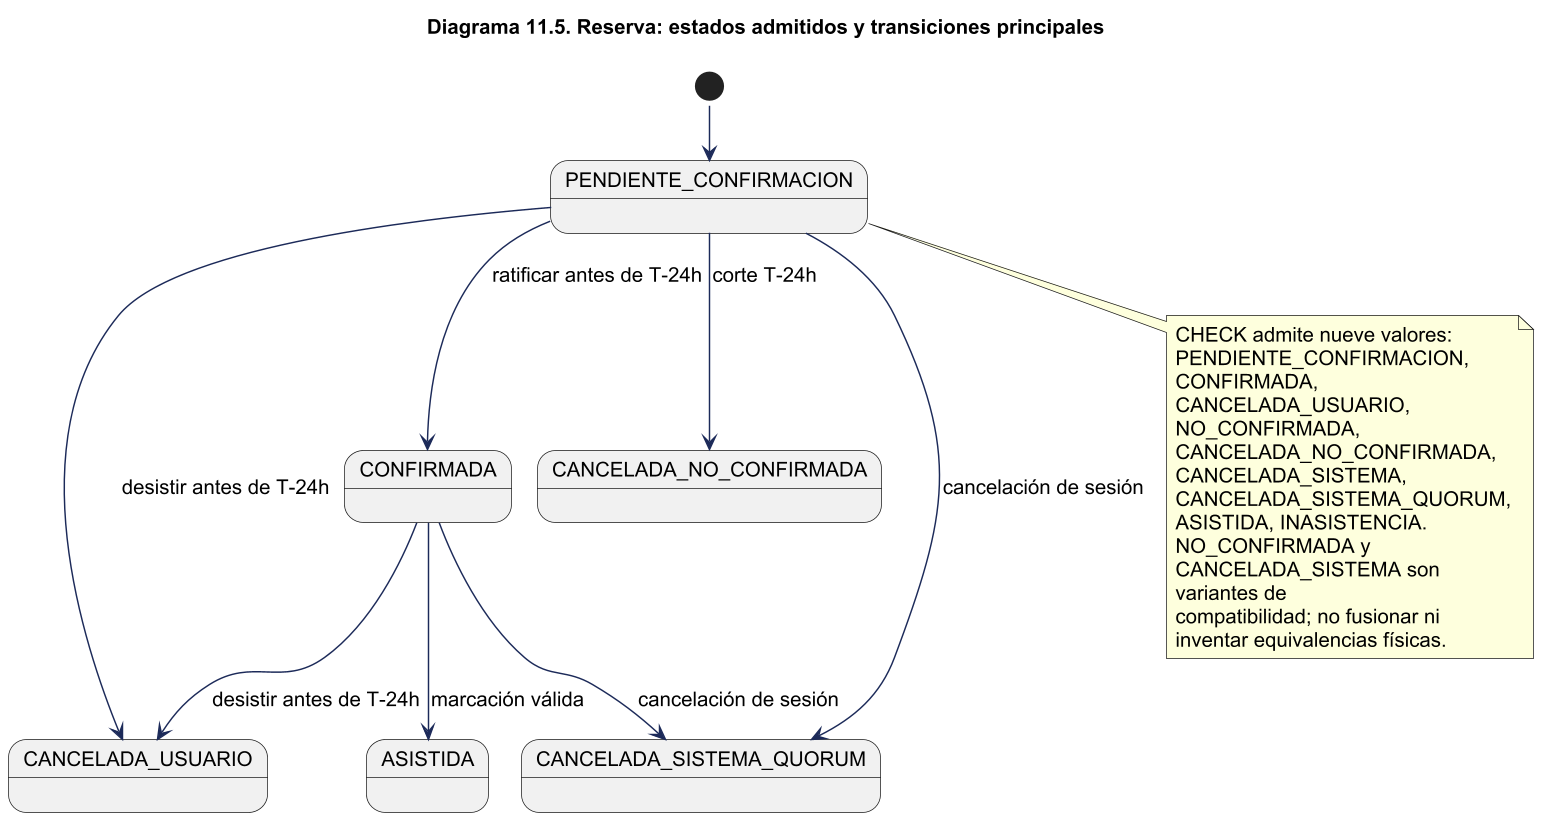

The diagram above was rendered by PlantUML. Its source (embedded in the PNG):
@startuml
!pragma layout smetana
skinparam backgroundColor white
skinparam shadowing false
skinparam defaultFontName Arial
skinparam defaultFontSize 14
skinparam ArrowColor #1C2A59
skinparam packageStyle rectangle
skinparam wrapWidth 220
skinparam maxMessageSize 260
skinparam dpi 140
title Diagrama 11.5. Reserva: estados admitidos y transiciones principales
[*] --> PENDIENTE_CONFIRMACION
PENDIENTE_CONFIRMACION --> CONFIRMADA : ratificar antes de T-24h
PENDIENTE_CONFIRMACION --> CANCELADA_USUARIO : desistir antes de T-24h
CONFIRMADA --> CANCELADA_USUARIO : desistir antes de T-24h
PENDIENTE_CONFIRMACION --> CANCELADA_NO_CONFIRMADA : corte T-24h
CONFIRMADA --> ASISTIDA : marcación válida
PENDIENTE_CONFIRMACION --> CANCELADA_SISTEMA_QUORUM : cancelación de sesión
CONFIRMADA --> CANCELADA_SISTEMA_QUORUM : cancelación de sesión
note bottom of PENDIENTE_CONFIRMACION
CHECK admite nueve valores: PENDIENTE_CONFIRMACION,
CONFIRMADA, CANCELADA_USUARIO, NO_CONFIRMADA,
CANCELADA_NO_CONFIRMADA, CANCELADA_SISTEMA,
CANCELADA_SISTEMA_QUORUM, ASISTIDA, INASISTENCIA.
NO_CONFIRMADA y CANCELADA_SISTEMA son variantes de
compatibilidad; no fusionar ni inventar equivalencias físicas.
end note
@enduml